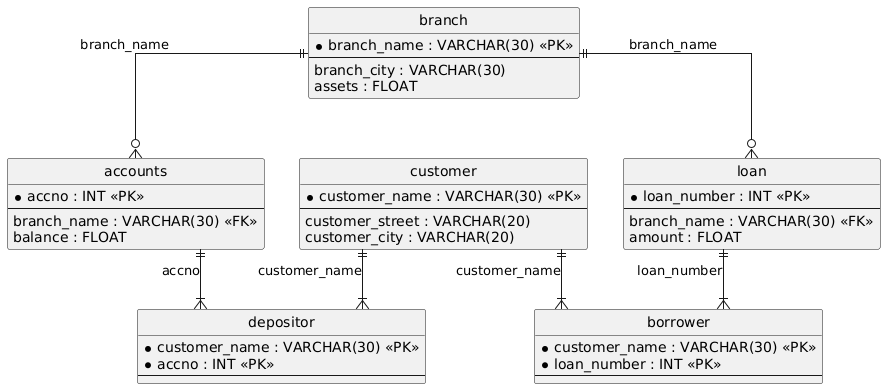

The diagram above was rendered by PlantUML. Its source (embedded in the PNG):
@startuml
hide circle
skinparam linetype ortho

entity "branch" as branch {
  * branch_name : VARCHAR(30) <<PK>>
  --
  branch_city : VARCHAR(30)
  assets : FLOAT
}

entity "accounts" as accounts {
  * accno : INT <<PK>>
  --
  branch_name : VARCHAR(30) <<FK>>
  balance : FLOAT
}

entity "customer" as customer {
  * customer_name : VARCHAR(30) <<PK>>
  --
  customer_street : VARCHAR(20)
  customer_city : VARCHAR(20)
}

entity "depositor" as depositor {
  * customer_name : VARCHAR(30) <<PK>>
  * accno : INT <<PK>>
  --
}

entity "loan" as loan {
  * loan_number : INT <<PK>>
  --
  branch_name : VARCHAR(30) <<FK>>
  amount : FLOAT
}

entity "borrower" as borrower {
  * customer_name : VARCHAR(30) <<PK>>
  * loan_number : INT <<PK>>
  --
}

branch ||--o{ accounts : "branch_name"
accounts ||--|{ depositor : "accno"
customer ||--|{ depositor : "customer_name"
branch ||--o{ loan : "branch_name"
customer ||--|{ borrower : "customer_name"
loan ||--|{ borrower : "loan_number"
@enduml